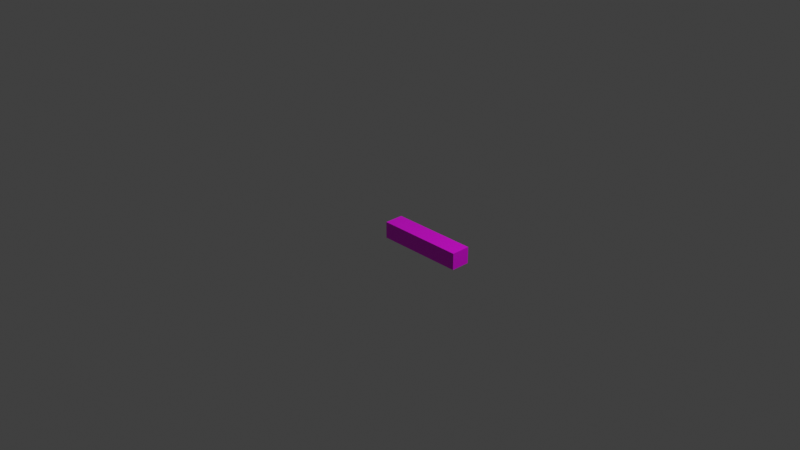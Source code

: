 # Source: curb.blend  (saved by Blender 3.6.13; exported with 4.5.12 LTS)
import bpy
from mathutils import Matrix  # noqa: F401  (used for matrix-valued properties, if any)

bpy.ops.wm.read_factory_settings(use_empty=True)
scene = bpy.context.scene
scene.name = 'Scene'

# ---- collections
col_collection = bpy.data.collections.new('Collection'); scene.collection.children.link(col_collection)

# ---- images (referenced by path relative to the original .blend; pixels are not part of the script)
import os
ASSET_DIR = os.environ.get("B2B_ASSET_DIR", "")  # directory of the original .blend (textures are referenced by path, not embedded)
HERE = os.path.dirname(os.path.abspath(__file__))  # packed textures are extracted next to this script under _unpacked/

def load_image(name, relpath, width, height, colorspace="sRGB"):
    """Load a texture the original file referenced (path relative to the .blend, or extracted next to this script)."""
    p = next((c for c in (os.path.join(HERE, relpath), os.path.join(ASSET_DIR, relpath)) if relpath and os.path.exists(c)), "")
    if p:
        img = bpy.data.images.load(p, check_existing=True)
        img.name = name
    else:  # same state as the original file: an image datablock whose file is absent (Cycles renders it pink)
        img = bpy.data.images.new(name, width, height)
        img.source = "FILE"
        img.filepath = "//" + (relpath or name)
    img.colorspace_settings.name = colorspace
    return img
img_pcity_nodes_curb_middle_png = load_image('pcity_nodes_curb_middle.png', 'pcity_nodes_curb_middle.png', 1024, 1024, 'sRGB')

# ---- materials (node trees are filled in below, after node groups)
mat_material = bpy.data.materials.new('Material')
mat_material.alpha_threshold = 0.0
mat_material.use_transparent_shadow = False
mat_material.roughness = 0.5
mat_material.line_color = (0.0, 0.0, 0.0, 1.0)

# ---- material node trees
mat_material.use_nodes = True; mat_material.node_tree.nodes.clear()
_N = mat_material.node_tree.nodes; _L = mat_material.node_tree.links
n0 = _N.new('ShaderNodeOutputMaterial'); n0.name = 'Material Output'; n0.location = (300, 300)
n1 = _N.new('ShaderNodeBsdfPrincipled'); n1.name = 'Principled BSDF'; n1.location = (10, 300)
n1.distribution = 'GGX'
n1.subsurface_method = 'RANDOM_WALK_SKIN'
n1.inputs[3].default_value = 1.45
n1.inputs[27].default_value = (0.0, 0.0, 0.0, 1.0)
n1.inputs[28].default_value = 1.0
n2 = _N.new('ShaderNodeTexImage'); n2.name = 'Image Texture'; n2.location = (-349, 194)
n2.image = img_pcity_nodes_curb_middle_png
n2.interpolation = 'Closest'
_L.new(n1.outputs[0], n0.inputs[0])
_L.new(n2.outputs[0], n1.inputs[0])
n0.is_active_output = True

# ---- world
world_world = bpy.data.worlds.new('World'); scene.world = world_world
world_world.use_nodes = True; world_world.node_tree.nodes.clear()
_N = world_world.node_tree.nodes; _L = world_world.node_tree.links
n0 = _N.new('ShaderNodeOutputWorld'); n0.name = 'World Output'; n0.location = (300, 300)
n1 = _N.new('ShaderNodeBackground'); n1.name = 'Background'; n1.location = (10, 300)
n1.inputs[0].default_value = (0.05088, 0.05088, 0.05088, 1.0)
_L.new(n1.outputs[0], n0.inputs[0])
n0.is_active_output = True
world_world.color = (0.05088, 0.05088, 0.05088)
world_world.use_sun_shadow = False
world_world.sun_shadow_jitter_overblur = 0.0

# ---- cameras
cam_camera = bpy.data.cameras.new('Camera')
cam_camera.clip_end = 100.0
cam_camera.ortho_scale = 7.314

# ---- lights
light_light = bpy.data.lights.new('Light', 'POINT')
light_light.transmission_factor = 0.0
light_light.energy = 1000.0
light_light.shadow_soft_size = 0.1
light_light.shadow_maximum_resolution = 0.006
light_light.use_absolute_resolution = True

# ---- meshes
me_cube = bpy.data.meshes.new('Cube')
me_cube.from_pydata([(0.5, 0.5, -0.3125), (0.5, 0.5, -0.5), (-0.5, 0.5, -0.3125), (-0.5, 0.5, -0.5), (-0.5, 0.2812, -0.3125), (0.5, 0.2812, -0.5), (-0.5, 0.2812, -0.5), (0.5, 0.2812, -0.3125)], [], [(6, 4, 2, 3), (3, 2, 0, 1), (0, 2, 4, 7), (3, 1, 5, 6), (1, 0, 7, 5), (6, 5, 7, 4)])
_uv = me_cube.uv_layers.new(name='UVMap')
_uv.uv.foreach_set('vector', [0.2188, 0.1875, 0.2188, 0.0, 0.4375, 0.0, 0.4375, 0.1875, 1.0, 0.4062, 1.0, 0.5938, 0.0, 0.5938, 0.0, 0.4062, 0.0, 0.5938, 1.0, 0.5938, 1.0, 0.8125, 0.0, 0.8125, 1.0, 0.4062, 0.0, 0.4062, 0.0, 0.1875, 1.0, 0.1875, 0.2188, 0.0, 0.2188, 0.1875, 0.0, 0.1875, 0.0, 0.0, 1.0, 1.0, 0.0, 1.0, 0.0, 0.8125, 1.0, 0.8125])
me_cube.materials.append(mat_material)
me_cube.use_mirror_vertex_groups = False
me_cube.update()

# ---- objects
ob_cube = bpy.data.objects.new('Cube', me_cube)
ob_light = bpy.data.objects.new('Light', light_light)
ob_camera = bpy.data.objects.new('Camera', cam_camera)

# ---- transforms, parenting, visibility, modifiers, constraints
ob_cube.location = (0.0, 0.0, 0.0)
ob_cube.lock_rotations_4d = False
ob_cube.empty_display_type = 'ARROWS'
ob_cube.lineart.crease_threshold = 0.0
ob_light.location = (4.076, 1.005, 5.904)
ob_light.rotation_euler = (0.6503, 0.05522, 1.866)
ob_light.lock_rotations_4d = False
ob_light.empty_display_type = 'ARROWS'
ob_light.color = (0.0, 0.0, 0.0, 0.0)
ob_light.lineart.crease_threshold = 0.0
ob_camera.location = (7.359, -6.926, 4.958)
ob_camera.rotation_euler = (1.109, 0.0, 0.8149)
ob_camera.lock_rotations_4d = False
ob_camera.empty_display_type = 'ARROWS'
ob_camera.color = (0.0, 0.0, 0.0, 0.0)
ob_camera.display_type = 'WIRE'
ob_camera.lineart.crease_threshold = 0.0

# ---- collection membership
col_collection.objects.link(ob_cube)
col_collection.objects.link(ob_light)
col_collection.objects.link(ob_camera)

# ---- scene / render settings (as saved in the file)
scene.camera = ob_camera
scene.frame_start = 1; scene.frame_end = 250; scene.frame_set(1)
scene.render.engine = 'BLENDER_EEVEE_NEXT'
scene.cycles.sampling_pattern = 'TABULATED_SOBOL'
scene.cycles.use_light_tree = False
scene.view_settings.view_transform = 'Standard'
bpy.context.view_layer.update()
